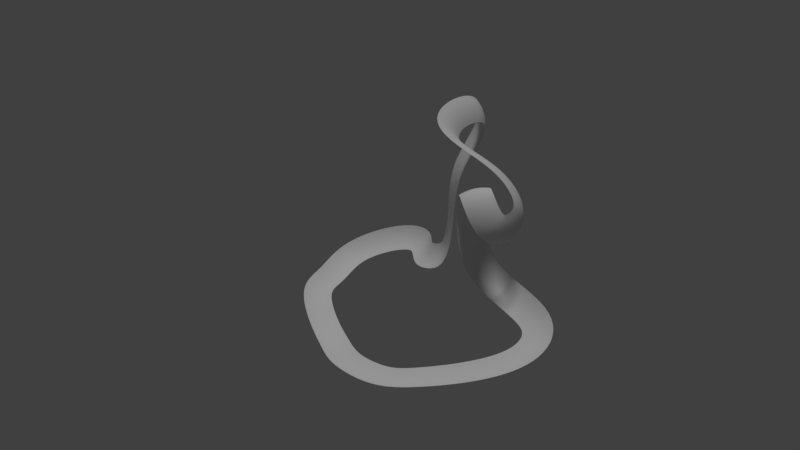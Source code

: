 # Source: track.blend  (saved by Blender 2.78.0; exported with 4.5.12 LTS)
import bpy
from mathutils import Matrix  # noqa: F401  (used for matrix-valued properties, if any)

bpy.ops.wm.read_factory_settings(use_empty=True)
scene = bpy.context.scene
scene.name = 'Scene'

# ---- collections
col_collection_1 = bpy.data.collections.new('Collection 1'); scene.collection.children.link(col_collection_1)

# ---- materials (node trees are filled in below, after node groups)
mat_material_001 = bpy.data.materials.new('Material.001')
mat_material_001.alpha_threshold = 0.0
mat_material_001.use_transparent_shadow = False
mat_material_001.roughness = 0.5

# ---- material node trees

# ---- world
world_world = bpy.data.worlds.new('World'); scene.world = world_world
world_world.color = (0.05088, 0.05088, 0.05088)
world_world.use_sun_shadow = False
world_world.sun_shadow_jitter_overblur = 0.0
world_world.cycles.sampling_method = 'MANUAL'

# ---- lights
light_sun = bpy.data.lights.new('Sun', 'SUN')
light_sun.transmission_factor = 0.0
light_sun.angle = 0.1993
light_sun.energy = 1.0
light_sun.shadow_buffer_clip_start = 0.5
light_sun.shadow_soft_size = 0.1
light_sun.shadow_cascade_max_distance = 1000.0

# ---- curves / text
cu_beziercurve_001 = bpy.data.curves.new('BezierCurve.001', 'CURVE')
cu_beziercurve_001.dimensions = '2D'
_sp = cu_beziercurve_001.splines.new('BEZIER'); _sp.bezier_points.add(1)
_sp.bezier_points.foreach_set('co', [1.853, -6.317e-06, 0.0, -1.853, 6.317e-06, 0.0])
_sp.bezier_points.foreach_set('handle_left', [3.285, 0.4848, 0.0, -0.6204, -0.4417, 0.0])
_sp.bezier_points.foreach_set('handle_right', [0.5218, -0.4505, 0.0, -2.781, 0.3326, 0.0])
for _p, _l, _r in zip(_sp.bezier_points, ['ALIGNED', 'ALIGNED'], ['ALIGNED', 'ALIGNED']): _p.handle_left_type = _l; _p.handle_right_type = _r
_sp.order_u = 0
_sp.order_v = 0
cu_beziercurve_001.use_path = True
cu_beziercurve_001.use_path_clamp = True
cu_beziercurve_001.bevel_resolution = 0
cu_beziercurve_001.fill_mode = 'BOTH'
cu_beziercurve = bpy.data.curves.new('BezierCurve', 'CURVE')
cu_beziercurve.dimensions = '2D'
_sp = cu_beziercurve.splines.new('BEZIER'); _sp.bezier_points.add(1)
_sp.bezier_points.foreach_set('co', [-1.887, 0.0, 0.0, 1.887, 0.0, 0.0])
_sp.bezier_points.foreach_set('handle_left', [-3.346, 0.4848, 0.0, 0.632, -0.4417, 0.0])
_sp.bezier_points.foreach_set('handle_right', [-0.5315, -0.4505, 0.0, 2.833, 0.3326, 0.0])
for _p, _l, _r in zip(_sp.bezier_points, ['ALIGNED', 'ALIGNED'], ['ALIGNED', 'ALIGNED']): _p.handle_left_type = _l; _p.handle_right_type = _r
_sp.order_u = 0
_sp.order_v = 0
cu_beziercurve.use_path = True
cu_beziercurve.use_path_clamp = True
cu_beziercurve.bevel_resolution = 0
cu_beziercurve.fill_mode = 'BOTH'
cu_nurbscircle_001 = bpy.data.curves.new('NurbsCircle.001', 'CURVE')
cu_nurbscircle_001.dimensions = '3D'
_sp = cu_nurbscircle_001.splines.new('NURBS'); _sp.points.add(24)
_sp.points.foreach_set('co', [1.125, -2.261, 0.1871, 1.0, 0.3584, -1.676, -0.07326, 0.6768, -0.437, -1.288, 0.06279, 0.3536, -0.928, -0.7543, 0.1521, 0.6768, -1.052, -0.1695, 0.114, 1.0, -1.358, 0.6609, 0.1417, 0.6768, -0.7239, 1.622, 0.4463, 0.3536, -0.2372, 1.561, 0.3897, 0.6768, 0.05062, 1.158, 0.3621, 1.0, 0.6165, 1.075, 0.4957, 0.6768, 0.8437, 1.079, 1.253, 0.3536, 0.698, 1.197, 2.285, 0.6768, 0.9895, 1.705, 3.059, 1.0, 1.208, 1.408, 3.728, 0.6768, 1.027, -0.3443, 3.689, 0.3536, 2.525, -0.0415, 3.427, 0.5152, 3.147, 0.0456, 2.641, 0.6768, 3.018, -0.8095, 2.424, 0.7576, 2.541, -0.7082, 3.33, 0.798, 2.014, 0.08769, 2.536, 0.8182, 2.372, -0.514, 1.519, 0.8283, 3.897, -0.1876, 1.04, 0.8384, 3.966, -1.244, 0.7302, 0.8788, 2.535, -2.2, 0.3739, 0.9192, 1.995, -2.411, 0.2889, 0.9596])
_sp.order_v = 0
_sp.use_cyclic_u = True
cu_nurbscircle_001.materials.append(mat_material_001)
cu_nurbscircle_001.use_path = True
cu_nurbscircle_001.use_path_clamp = True
cu_nurbscircle_001.bevel_mode = 'OBJECT'
cu_nurbscircle_001.bevel_resolution = 0
cu_nurbscircle_001.fill_mode = 'HALF'
cu_nurbscircle = bpy.data.curves.new('NurbsCircle', 'CURVE')
cu_nurbscircle.dimensions = '3D'
_sp = cu_nurbscircle.splines.new('NURBS'); _sp.points.add(24)
_sp.points.foreach_set('co', [1.125, -2.261, 0.1871, 1.0, 0.3584, -1.676, -0.07326, 0.6768, -0.437, -1.288, 0.06279, 0.3536, -0.928, -0.7543, 0.1521, 0.6768, -1.052, -0.1695, 0.114, 1.0, -1.358, 0.6609, 0.1417, 0.6768, -0.7239, 1.622, 0.4463, 0.3536, -0.2372, 1.561, 0.3897, 0.6768, 0.05062, 1.158, 0.3621, 1.0, 0.6165, 1.075, 0.4957, 0.6768, 0.8437, 1.079, 1.253, 0.3536, 0.698, 1.197, 2.285, 0.6768, 0.9895, 1.705, 3.059, 1.0, 1.208, 1.408, 3.728, 0.6768, 1.027, -0.3443, 3.689, 0.3536, 2.525, -0.0415, 3.427, 0.5152, 3.147, 0.0456, 2.641, 0.6768, 3.018, -0.8095, 2.424, 0.7576, 2.541, -0.7082, 3.33, 0.798, 2.014, 0.08769, 2.536, 0.8182, 2.372, -0.514, 1.519, 0.8283, 3.897, -0.1876, 1.04, 0.8384, 3.966, -1.244, 0.7302, 0.8788, 2.535, -2.2, 0.3739, 0.9192, 1.995, -2.411, 0.2889, 0.9596])
_sp.order_v = 0
_sp.use_cyclic_u = True
cu_nurbscircle.materials.append(mat_material_001)
cu_nurbscircle.use_path = True
cu_nurbscircle.use_path_clamp = True
cu_nurbscircle.bevel_mode = 'OBJECT'
cu_nurbscircle.bevel_resolution = 0
cu_nurbscircle.fill_mode = 'HALF'

# ---- objects
ob_bottomcurve = bpy.data.objects.new('BottomCurve', cu_beziercurve_001)
ob_sun = bpy.data.objects.new('Sun', light_sun)
ob_beziercurve = bpy.data.objects.new('BezierCurve', cu_beziercurve)
ob_bottom = bpy.data.objects.new('Bottom', cu_nurbscircle_001)
ob_nurbscircle = bpy.data.objects.new('NurbsCircle', cu_nurbscircle)

# ---- transforms, parenting, visibility, modifiers, constraints
ob_bottomcurve.location = (-3.052, -0.4751, -0.7109)
ob_bottomcurve.scale = (0.1365, 0.1365, 0.1365)
ob_bottomcurve.lineart.crease_threshold = 0.0
ob_sun.location = (0.0, 0.0, 0.0)
ob_sun.lineart.crease_threshold = 0.0
ob_beziercurve.location = (-2.68, 0.3473, -0.1581)
ob_beziercurve.scale = (0.1365, 0.1365, 0.1365)
ob_beziercurve.lineart.crease_threshold = 0.0
ob_bottom.location = (0.0, 0.0, 0.0)
ob_bottom.lineart.crease_threshold = 0.0
ob_nurbscircle.location = (0.0, 0.0, 0.0)
ob_nurbscircle.hide_viewport = True
ob_nurbscircle.lineart.crease_threshold = 0.0
cu_nurbscircle_001.bevel_object = ob_bottomcurve
cu_nurbscircle.bevel_object = ob_beziercurve

# ---- collection membership
col_collection_1.objects.link(ob_bottomcurve)
col_collection_1.objects.link(ob_sun)
col_collection_1.objects.link(ob_beziercurve)
col_collection_1.objects.link(ob_bottom)
col_collection_1.objects.link(ob_nurbscircle)

# ---- scene / render settings (as saved in the file)
scene.frame_start = 1; scene.frame_end = 250; scene.frame_set(1)
scene.render.engine = 'BLENDER_EEVEE_NEXT'
scene.render.resolution_percentage = 50
scene.render.dither_intensity = 0.0
scene.cycles.use_denoising = False
scene.cycles.samples = 128
scene.cycles.sampling_pattern = 'TABULATED_SOBOL'
scene.cycles.light_sampling_threshold = 0.0
scene.cycles.use_adaptive_sampling = False
scene.cycles.use_light_tree = False
scene.cycles.blur_glossy = 0.0
scene.cycles.sample_clamp_indirect = 0.0
scene.view_settings.view_transform = 'Standard'
bpy.context.view_layer.update()

# ---- added for rendering (the .blend has no active camera): camera
cam_auto = bpy.data.cameras.new('AutoCamera')
cam_auto.lens = 50.0
cam_auto.sensor_width = 36.0
cam_auto.clip_end = 1000.0
ob_auto_camera = bpy.data.objects.new('AutoCamera', cam_auto)
scene.collection.objects.link(ob_auto_camera)
ob_auto_camera.location = (11.778, -13.5715, 10.6399)
ob_auto_camera.rotation_euler = (1.09748, -7.21219e-08, 0.694738)
scene.camera = ob_auto_camera
bpy.context.view_layer.update()
